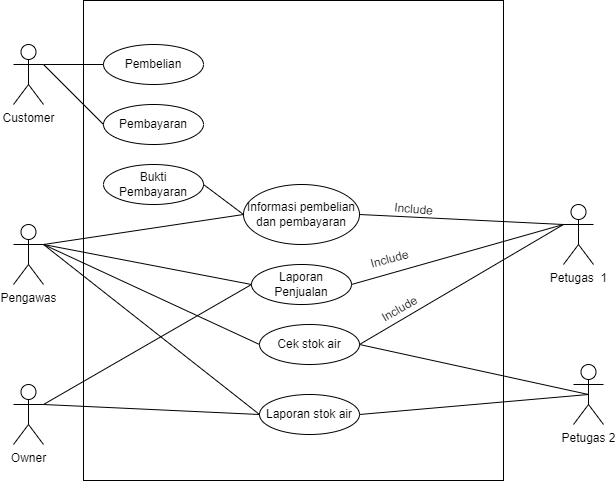

The diagram above was exported from draw.io. Its source (the exported page's mxGraphModel, read from the mxfile embedded in the PNG):
<mxGraphModel dx="1050" dy="483" grid="1" gridSize="10" guides="1" tooltips="1" connect="1" arrows="1" fold="1" page="1" pageScale="1" pageWidth="827" pageHeight="1169" math="0" shadow="0">
  <root>
    <mxCell id="0" />
    <mxCell id="1" parent="0" />
    <mxCell id="ZjcGIt1Vc0vxCmNagQsK-41" value="" style="rounded=0;whiteSpace=wrap;html=1;" vertex="1" parent="1">
      <mxGeometry x="150" y="36" width="420" height="480" as="geometry" />
    </mxCell>
    <mxCell id="ZjcGIt1Vc0vxCmNagQsK-1" value="Customer" style="shape=umlActor;verticalLabelPosition=bottom;verticalAlign=top;html=1;outlineConnect=0;" vertex="1" parent="1">
      <mxGeometry x="80" y="80" width="30" height="60" as="geometry" />
    </mxCell>
    <mxCell id="ZjcGIt1Vc0vxCmNagQsK-2" value="Owner" style="shape=umlActor;verticalLabelPosition=bottom;verticalAlign=top;html=1;outlineConnect=0;" vertex="1" parent="1">
      <mxGeometry x="80" y="420" width="30" height="60" as="geometry" />
    </mxCell>
    <mxCell id="ZjcGIt1Vc0vxCmNagQsK-3" value="Petugas&amp;nbsp; 1" style="shape=umlActor;verticalLabelPosition=bottom;verticalAlign=top;html=1;outlineConnect=0;" vertex="1" parent="1">
      <mxGeometry x="630" y="240" width="30" height="60" as="geometry" />
    </mxCell>
    <mxCell id="ZjcGIt1Vc0vxCmNagQsK-4" value="Petugas 2" style="shape=umlActor;verticalLabelPosition=bottom;verticalAlign=top;html=1;outlineConnect=0;" vertex="1" parent="1">
      <mxGeometry x="640" y="400" width="30" height="60" as="geometry" />
    </mxCell>
    <mxCell id="ZjcGIt1Vc0vxCmNagQsK-6" value="Pengawas" style="shape=umlActor;verticalLabelPosition=bottom;verticalAlign=top;html=1;outlineConnect=0;" vertex="1" parent="1">
      <mxGeometry x="80" y="260" width="30" height="60" as="geometry" />
    </mxCell>
    <mxCell id="ZjcGIt1Vc0vxCmNagQsK-8" value="Pembelian" style="ellipse;whiteSpace=wrap;html=1;" vertex="1" parent="1">
      <mxGeometry x="170" y="80" width="100" height="40" as="geometry" />
    </mxCell>
    <mxCell id="ZjcGIt1Vc0vxCmNagQsK-9" value="Pembayaran" style="ellipse;whiteSpace=wrap;html=1;" vertex="1" parent="1">
      <mxGeometry x="170" y="140" width="100" height="40" as="geometry" />
    </mxCell>
    <mxCell id="ZjcGIt1Vc0vxCmNagQsK-10" value="Bukti Pembayaran" style="ellipse;whiteSpace=wrap;html=1;" vertex="1" parent="1">
      <mxGeometry x="170" y="200" width="100" height="40" as="geometry" />
    </mxCell>
    <mxCell id="ZjcGIt1Vc0vxCmNagQsK-11" value="Informasi pembelian dan pembayaran" style="ellipse;whiteSpace=wrap;html=1;" vertex="1" parent="1">
      <mxGeometry x="310" y="220" width="116" height="60" as="geometry" />
    </mxCell>
    <mxCell id="ZjcGIt1Vc0vxCmNagQsK-12" value="Laporan Penjualan" style="ellipse;whiteSpace=wrap;html=1;" vertex="1" parent="1">
      <mxGeometry x="318" y="300" width="100" height="40" as="geometry" />
    </mxCell>
    <mxCell id="ZjcGIt1Vc0vxCmNagQsK-13" value="Cek stok air" style="ellipse;whiteSpace=wrap;html=1;" vertex="1" parent="1">
      <mxGeometry x="326" y="360" width="100" height="40" as="geometry" />
    </mxCell>
    <mxCell id="ZjcGIt1Vc0vxCmNagQsK-14" value="Laporan stok air" style="ellipse;whiteSpace=wrap;html=1;" vertex="1" parent="1">
      <mxGeometry x="326" y="430" width="100" height="40" as="geometry" />
    </mxCell>
    <mxCell id="ZjcGIt1Vc0vxCmNagQsK-18" value="" style="endArrow=none;html=1;rounded=0;exitX=1;exitY=0.5;exitDx=0;exitDy=0;entryX=0;entryY=0.5;entryDx=0;entryDy=0;" edge="1" parent="1" source="ZjcGIt1Vc0vxCmNagQsK-10" target="ZjcGIt1Vc0vxCmNagQsK-11">
      <mxGeometry width="50" height="50" relative="1" as="geometry">
        <mxPoint x="390" y="380" as="sourcePoint" />
        <mxPoint x="440" y="330" as="targetPoint" />
      </mxGeometry>
    </mxCell>
    <mxCell id="ZjcGIt1Vc0vxCmNagQsK-19" value="" style="endArrow=none;html=1;rounded=0;entryX=1;entryY=0.5;entryDx=0;entryDy=0;exitX=0;exitY=0.3333333333333333;exitDx=0;exitDy=0;exitPerimeter=0;" edge="1" parent="1" source="ZjcGIt1Vc0vxCmNagQsK-3" target="ZjcGIt1Vc0vxCmNagQsK-11">
      <mxGeometry width="50" height="50" relative="1" as="geometry">
        <mxPoint x="580" y="130" as="sourcePoint" />
        <mxPoint x="374" y="150" as="targetPoint" />
      </mxGeometry>
    </mxCell>
    <mxCell id="ZjcGIt1Vc0vxCmNagQsK-20" value="" style="endArrow=none;html=1;rounded=0;entryX=1;entryY=0.5;entryDx=0;entryDy=0;exitX=0;exitY=0.3333333333333333;exitDx=0;exitDy=0;exitPerimeter=0;" edge="1" parent="1" source="ZjcGIt1Vc0vxCmNagQsK-3" target="ZjcGIt1Vc0vxCmNagQsK-12">
      <mxGeometry width="50" height="50" relative="1" as="geometry">
        <mxPoint x="600" y="140" as="sourcePoint" />
        <mxPoint x="490" y="150" as="targetPoint" />
      </mxGeometry>
    </mxCell>
    <mxCell id="ZjcGIt1Vc0vxCmNagQsK-21" value="" style="endArrow=none;html=1;rounded=0;entryX=1;entryY=0.5;entryDx=0;entryDy=0;exitX=0;exitY=0.3333333333333333;exitDx=0;exitDy=0;exitPerimeter=0;" edge="1" parent="1" source="ZjcGIt1Vc0vxCmNagQsK-3" target="ZjcGIt1Vc0vxCmNagQsK-13">
      <mxGeometry width="50" height="50" relative="1" as="geometry">
        <mxPoint x="600" y="140" as="sourcePoint" />
        <mxPoint x="374" y="350" as="targetPoint" />
      </mxGeometry>
    </mxCell>
    <mxCell id="ZjcGIt1Vc0vxCmNagQsK-22" value="" style="endArrow=none;html=1;rounded=0;exitX=0;exitY=0.5;exitDx=0;exitDy=0;entryX=1;entryY=0.3333333333333333;entryDx=0;entryDy=0;entryPerimeter=0;" edge="1" parent="1" source="ZjcGIt1Vc0vxCmNagQsK-11" target="ZjcGIt1Vc0vxCmNagQsK-6">
      <mxGeometry width="50" height="50" relative="1" as="geometry">
        <mxPoint x="625" y="150" as="sourcePoint" />
        <mxPoint x="110" y="370" as="targetPoint" />
        <Array as="points" />
      </mxGeometry>
    </mxCell>
    <mxCell id="ZjcGIt1Vc0vxCmNagQsK-23" value="" style="endArrow=none;html=1;rounded=0;exitX=0;exitY=0.5;exitDx=0;exitDy=0;entryX=1;entryY=0.3333333333333333;entryDx=0;entryDy=0;entryPerimeter=0;" edge="1" parent="1" source="ZjcGIt1Vc0vxCmNagQsK-12" target="ZjcGIt1Vc0vxCmNagQsK-6">
      <mxGeometry width="50" height="50" relative="1" as="geometry">
        <mxPoint x="374" y="150" as="sourcePoint" />
        <mxPoint x="120" y="371" as="targetPoint" />
        <Array as="points" />
      </mxGeometry>
    </mxCell>
    <mxCell id="ZjcGIt1Vc0vxCmNagQsK-24" value="" style="endArrow=none;html=1;rounded=0;exitX=0;exitY=0.5;exitDx=0;exitDy=0;entryX=1;entryY=0.3333333333333333;entryDx=0;entryDy=0;entryPerimeter=0;" edge="1" parent="1" source="ZjcGIt1Vc0vxCmNagQsK-13" target="ZjcGIt1Vc0vxCmNagQsK-6">
      <mxGeometry width="50" height="50" relative="1" as="geometry">
        <mxPoint x="274" y="350" as="sourcePoint" />
        <mxPoint x="120" y="370" as="targetPoint" />
        <Array as="points" />
      </mxGeometry>
    </mxCell>
    <mxCell id="ZjcGIt1Vc0vxCmNagQsK-25" value="" style="endArrow=none;html=1;rounded=0;exitX=0;exitY=0.5;exitDx=0;exitDy=0;entryX=1;entryY=0.3333333333333333;entryDx=0;entryDy=0;entryPerimeter=0;" edge="1" parent="1" source="ZjcGIt1Vc0vxCmNagQsK-14" target="ZjcGIt1Vc0vxCmNagQsK-6">
      <mxGeometry width="50" height="50" relative="1" as="geometry">
        <mxPoint x="274" y="410" as="sourcePoint" />
        <mxPoint x="120" y="370" as="targetPoint" />
        <Array as="points" />
      </mxGeometry>
    </mxCell>
    <mxCell id="ZjcGIt1Vc0vxCmNagQsK-26" value="" style="endArrow=none;html=1;rounded=0;exitX=1;exitY=0.5;exitDx=0;exitDy=0;entryX=0.5;entryY=0.5;entryDx=0;entryDy=0;entryPerimeter=0;" edge="1" parent="1" source="ZjcGIt1Vc0vxCmNagQsK-13" target="ZjcGIt1Vc0vxCmNagQsK-4">
      <mxGeometry width="50" height="50" relative="1" as="geometry">
        <mxPoint x="274" y="470" as="sourcePoint" />
        <mxPoint x="120" y="370" as="targetPoint" />
        <Array as="points" />
      </mxGeometry>
    </mxCell>
    <mxCell id="ZjcGIt1Vc0vxCmNagQsK-27" value="" style="endArrow=none;html=1;rounded=0;exitX=1;exitY=0.5;exitDx=0;exitDy=0;entryX=0.5;entryY=0.5;entryDx=0;entryDy=0;entryPerimeter=0;" edge="1" parent="1" source="ZjcGIt1Vc0vxCmNagQsK-14" target="ZjcGIt1Vc0vxCmNagQsK-4">
      <mxGeometry width="50" height="50" relative="1" as="geometry">
        <mxPoint x="374" y="410" as="sourcePoint" />
        <mxPoint x="625" y="380" as="targetPoint" />
        <Array as="points" />
      </mxGeometry>
    </mxCell>
    <mxCell id="ZjcGIt1Vc0vxCmNagQsK-28" value="" style="endArrow=none;html=1;rounded=0;entryX=0;entryY=0.5;entryDx=0;entryDy=0;exitX=1;exitY=0.3333333333333333;exitDx=0;exitDy=0;exitPerimeter=0;" edge="1" parent="1" source="ZjcGIt1Vc0vxCmNagQsK-1" target="ZjcGIt1Vc0vxCmNagQsK-8">
      <mxGeometry width="50" height="50" relative="1" as="geometry">
        <mxPoint x="390" y="280" as="sourcePoint" />
        <mxPoint x="440" y="230" as="targetPoint" />
      </mxGeometry>
    </mxCell>
    <mxCell id="ZjcGIt1Vc0vxCmNagQsK-29" value="" style="endArrow=none;html=1;rounded=0;entryX=0;entryY=0.5;entryDx=0;entryDy=0;exitX=1;exitY=0.3333333333333333;exitDx=0;exitDy=0;exitPerimeter=0;" edge="1" parent="1" source="ZjcGIt1Vc0vxCmNagQsK-1" target="ZjcGIt1Vc0vxCmNagQsK-9">
      <mxGeometry width="50" height="50" relative="1" as="geometry">
        <mxPoint x="120" y="118" as="sourcePoint" />
        <mxPoint x="180" y="110" as="targetPoint" />
      </mxGeometry>
    </mxCell>
    <mxCell id="ZjcGIt1Vc0vxCmNagQsK-32" value="" style="endArrow=none;html=1;rounded=0;exitX=1;exitY=0.3333333333333333;exitDx=0;exitDy=0;exitPerimeter=0;entryX=0;entryY=0.5;entryDx=0;entryDy=0;" edge="1" parent="1" source="ZjcGIt1Vc0vxCmNagQsK-2" target="ZjcGIt1Vc0vxCmNagQsK-14">
      <mxGeometry width="50" height="50" relative="1" as="geometry">
        <mxPoint x="390" y="380" as="sourcePoint" />
        <mxPoint x="440" y="330" as="targetPoint" />
      </mxGeometry>
    </mxCell>
    <mxCell id="ZjcGIt1Vc0vxCmNagQsK-33" value="" style="endArrow=none;html=1;rounded=0;entryX=0;entryY=0.5;entryDx=0;entryDy=0;exitX=1;exitY=0.3333333333333333;exitDx=0;exitDy=0;exitPerimeter=0;" edge="1" parent="1" source="ZjcGIt1Vc0vxCmNagQsK-2" target="ZjcGIt1Vc0vxCmNagQsK-12">
      <mxGeometry width="50" height="50" relative="1" as="geometry">
        <mxPoint x="120" y="450" as="sourcePoint" />
        <mxPoint x="336" y="460" as="targetPoint" />
      </mxGeometry>
    </mxCell>
    <mxCell id="ZjcGIt1Vc0vxCmNagQsK-35" value="Include" style="text;html=1;align=center;verticalAlign=middle;resizable=0;points=[];autosize=1;strokeColor=none;fillColor=none;rotation=5;" vertex="1" parent="1">
      <mxGeometry x="450" y="230" width="60" height="30" as="geometry" />
    </mxCell>
    <mxCell id="ZjcGIt1Vc0vxCmNagQsK-36" value="Include" style="text;html=1;align=center;verticalAlign=middle;resizable=0;points=[];autosize=1;strokeColor=none;fillColor=none;rotation=-15;" vertex="1" parent="1">
      <mxGeometry x="426" y="280" width="60" height="30" as="geometry" />
    </mxCell>
    <mxCell id="ZjcGIt1Vc0vxCmNagQsK-38" value="Include" style="text;html=1;align=center;verticalAlign=middle;resizable=0;points=[];autosize=1;strokeColor=none;fillColor=none;rotation=-30;" vertex="1" parent="1">
      <mxGeometry x="436" y="330" width="60" height="30" as="geometry" />
    </mxCell>
  </root>
</mxGraphModel>